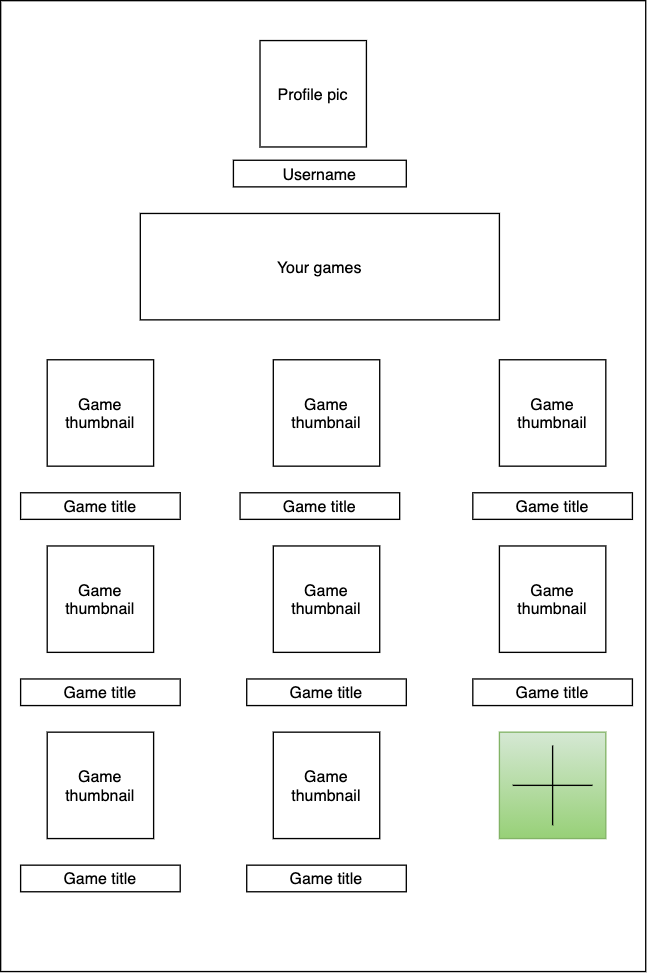

The diagram above was exported from draw.io. Its source (the exported page's mxGraphModel, read from the mxfile embedded in the PNG):
<mxGraphModel dx="946" dy="623" grid="1" gridSize="10" guides="1" tooltips="1" connect="1" arrows="1" fold="1" page="1" pageScale="1" pageWidth="850" pageHeight="1100" math="0" shadow="0">
  <root>
    <mxCell id="0" />
    <mxCell id="1" parent="0" />
    <mxCell id="bGiIWRKeqbCTPqaY4-yW-33" value="" style="rounded=0;whiteSpace=wrap;html=1;" vertex="1" parent="1">
      <mxGeometry x="225" y="50" width="485" height="730" as="geometry" />
    </mxCell>
    <mxCell id="bGiIWRKeqbCTPqaY4-yW-3" value="Profile pic" style="whiteSpace=wrap;html=1;aspect=fixed;" vertex="1" parent="1">
      <mxGeometry x="420" y="80" width="80" height="80" as="geometry" />
    </mxCell>
    <mxCell id="bGiIWRKeqbCTPqaY4-yW-7" value="Username" style="rounded=0;whiteSpace=wrap;html=1;" vertex="1" parent="1">
      <mxGeometry x="400" y="170" width="130" height="20" as="geometry" />
    </mxCell>
    <mxCell id="bGiIWRKeqbCTPqaY4-yW-8" value="Your games" style="rounded=0;whiteSpace=wrap;html=1;" vertex="1" parent="1">
      <mxGeometry x="330" y="210" width="270" height="80" as="geometry" />
    </mxCell>
    <mxCell id="bGiIWRKeqbCTPqaY4-yW-10" value="" style="whiteSpace=wrap;html=1;aspect=fixed;fillColor=#d5e8d4;gradientColor=#97d077;strokeColor=#82b366;" vertex="1" parent="1">
      <mxGeometry x="600" y="600" width="80" height="80" as="geometry" />
    </mxCell>
    <mxCell id="bGiIWRKeqbCTPqaY4-yW-13" value="" style="endArrow=none;html=1;rounded=0;strokeColor=#000000;" edge="1" parent="1">
      <mxGeometry width="50" height="50" relative="1" as="geometry">
        <mxPoint x="610" y="640" as="sourcePoint" />
        <mxPoint x="670" y="640" as="targetPoint" />
      </mxGeometry>
    </mxCell>
    <mxCell id="bGiIWRKeqbCTPqaY4-yW-15" value="" style="endArrow=none;html=1;rounded=0;strokeColor=#000000;" edge="1" parent="1">
      <mxGeometry width="50" height="50" relative="1" as="geometry">
        <mxPoint x="640" y="670" as="sourcePoint" />
        <mxPoint x="640" y="610" as="targetPoint" />
      </mxGeometry>
    </mxCell>
    <mxCell id="bGiIWRKeqbCTPqaY4-yW-16" value="&lt;span&gt;Game thumbnail&lt;/span&gt;" style="whiteSpace=wrap;html=1;aspect=fixed;" vertex="1" parent="1">
      <mxGeometry x="430" y="460" width="80" height="80" as="geometry" />
    </mxCell>
    <mxCell id="bGiIWRKeqbCTPqaY4-yW-17" value="&lt;span&gt;Game thumbnail&lt;/span&gt;" style="whiteSpace=wrap;html=1;aspect=fixed;" vertex="1" parent="1">
      <mxGeometry x="260" y="460" width="80" height="80" as="geometry" />
    </mxCell>
    <mxCell id="bGiIWRKeqbCTPqaY4-yW-18" value="&lt;span&gt;Game thumbnail&lt;/span&gt;" style="whiteSpace=wrap;html=1;aspect=fixed;" vertex="1" parent="1">
      <mxGeometry x="600" y="320" width="80" height="80" as="geometry" />
    </mxCell>
    <mxCell id="bGiIWRKeqbCTPqaY4-yW-19" value="&lt;span&gt;Game thumbnail&lt;/span&gt;" style="whiteSpace=wrap;html=1;aspect=fixed;" vertex="1" parent="1">
      <mxGeometry x="430" y="320" width="80" height="80" as="geometry" />
    </mxCell>
    <mxCell id="bGiIWRKeqbCTPqaY4-yW-20" value="Game thumbnail" style="whiteSpace=wrap;html=1;aspect=fixed;" vertex="1" parent="1">
      <mxGeometry x="260" y="320" width="80" height="80" as="geometry" />
    </mxCell>
    <mxCell id="bGiIWRKeqbCTPqaY4-yW-21" value="&lt;span&gt;Game thumbnail&lt;/span&gt;" style="whiteSpace=wrap;html=1;aspect=fixed;" vertex="1" parent="1">
      <mxGeometry x="430" y="600" width="80" height="80" as="geometry" />
    </mxCell>
    <mxCell id="bGiIWRKeqbCTPqaY4-yW-22" value="&lt;span&gt;Game thumbnail&lt;/span&gt;" style="whiteSpace=wrap;html=1;aspect=fixed;" vertex="1" parent="1">
      <mxGeometry x="600" y="460" width="80" height="80" as="geometry" />
    </mxCell>
    <mxCell id="bGiIWRKeqbCTPqaY4-yW-23" value="&lt;span&gt;Game thumbnail&lt;/span&gt;" style="whiteSpace=wrap;html=1;aspect=fixed;" vertex="1" parent="1">
      <mxGeometry x="260" y="600" width="80" height="80" as="geometry" />
    </mxCell>
    <mxCell id="bGiIWRKeqbCTPqaY4-yW-24" value="Game title" style="rounded=0;whiteSpace=wrap;html=1;" vertex="1" parent="1">
      <mxGeometry x="410" y="560" width="120" height="20" as="geometry" />
    </mxCell>
    <mxCell id="bGiIWRKeqbCTPqaY4-yW-25" value="Game title" style="rounded=0;whiteSpace=wrap;html=1;" vertex="1" parent="1">
      <mxGeometry x="580" y="420" width="120" height="20" as="geometry" />
    </mxCell>
    <mxCell id="bGiIWRKeqbCTPqaY4-yW-26" value="Game title" style="rounded=0;whiteSpace=wrap;html=1;" vertex="1" parent="1">
      <mxGeometry x="580" y="560" width="120" height="20" as="geometry" />
    </mxCell>
    <mxCell id="bGiIWRKeqbCTPqaY4-yW-27" value="Game title" style="rounded=0;whiteSpace=wrap;html=1;" vertex="1" parent="1">
      <mxGeometry x="410" y="700" width="120" height="20" as="geometry" />
    </mxCell>
    <mxCell id="bGiIWRKeqbCTPqaY4-yW-28" value="Game title" style="rounded=0;whiteSpace=wrap;html=1;" vertex="1" parent="1">
      <mxGeometry x="240" y="700" width="120" height="20" as="geometry" />
    </mxCell>
    <mxCell id="bGiIWRKeqbCTPqaY4-yW-29" value="Game title" style="rounded=0;whiteSpace=wrap;html=1;" vertex="1" parent="1">
      <mxGeometry x="240" y="560" width="120" height="20" as="geometry" />
    </mxCell>
    <mxCell id="bGiIWRKeqbCTPqaY4-yW-30" value="Game title" style="rounded=0;whiteSpace=wrap;html=1;" vertex="1" parent="1">
      <mxGeometry x="405" y="420" width="120" height="20" as="geometry" />
    </mxCell>
    <mxCell id="bGiIWRKeqbCTPqaY4-yW-31" value="Game title" style="rounded=0;whiteSpace=wrap;html=1;" vertex="1" parent="1">
      <mxGeometry x="240" y="420" width="120" height="20" as="geometry" />
    </mxCell>
  </root>
</mxGraphModel>